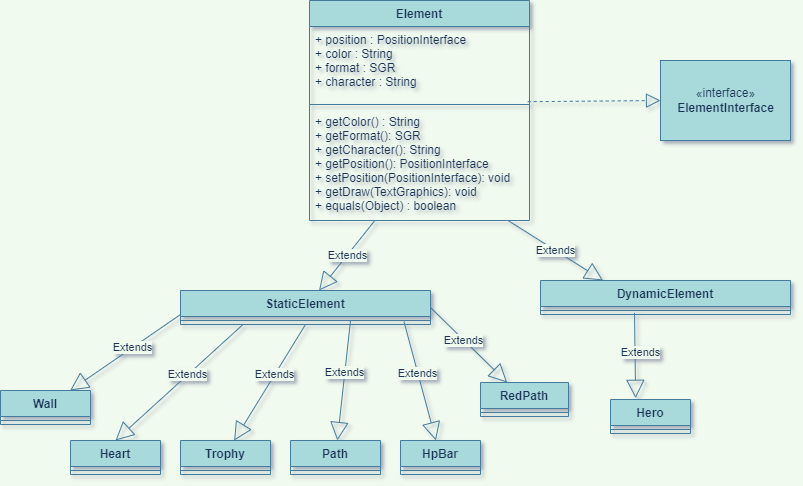

The diagram above was exported from draw.io. Its source (the exported page's mxGraphModel, read from the mxfile embedded in the PNG):
<mxGraphModel dx="1903" dy="1777" grid="1" gridSize="10" guides="1" tooltips="1" connect="1" arrows="1" fold="1" page="1" pageScale="1" pageWidth="827" pageHeight="1169" background="#F1FAEE" math="0" shadow="0">
  <root>
    <mxCell id="0" />
    <mxCell id="1" parent="0" />
    <mxCell id="0X6wbzoEkgWhse-E0eWf-1" value="«interface»&lt;br&gt;&lt;b&gt;ElementInterface&lt;/b&gt;" style="html=1;fillColor=#A8DADC;strokeColor=#457B9D;fontColor=#1D3557;" vertex="1" parent="1">
      <mxGeometry x="610" y="-940" width="130" height="80" as="geometry" />
    </mxCell>
    <mxCell id="0X6wbzoEkgWhse-E0eWf-6" value="Element" style="swimlane;fontStyle=1;align=center;verticalAlign=top;childLayout=stackLayout;horizontal=1;startSize=26;horizontalStack=0;resizeParent=1;resizeParentMax=0;resizeLast=0;collapsible=1;marginBottom=0;fillColor=#A8DADC;strokeColor=#457B9D;fontColor=#1D3557;" vertex="1" parent="1">
      <mxGeometry x="259" y="-1000" width="220" height="220" as="geometry" />
    </mxCell>
    <mxCell id="0X6wbzoEkgWhse-E0eWf-7" value="+ position : PositionInterface&#10;+ color : String&#10;+ format : SGR&#10;+ character : String" style="text;strokeColor=none;fillColor=none;align=left;verticalAlign=top;spacingLeft=4;spacingRight=4;overflow=hidden;rotatable=0;points=[[0,0.5],[1,0.5]];portConstraint=eastwest;fontColor=#1D3557;" vertex="1" parent="0X6wbzoEkgWhse-E0eWf-6">
      <mxGeometry y="26" width="220" height="74" as="geometry" />
    </mxCell>
    <mxCell id="0X6wbzoEkgWhse-E0eWf-8" value="" style="line;strokeWidth=1;fillColor=none;align=left;verticalAlign=middle;spacingTop=-1;spacingLeft=3;spacingRight=3;rotatable=0;labelPosition=right;points=[];portConstraint=eastwest;strokeColor=#457B9D;fontColor=#1D3557;labelBackgroundColor=#F1FAEE;" vertex="1" parent="0X6wbzoEkgWhse-E0eWf-6">
      <mxGeometry y="100" width="220" height="8" as="geometry" />
    </mxCell>
    <mxCell id="0X6wbzoEkgWhse-E0eWf-9" value="+ getColor() : String&#10;+ getFormat(): SGR&#10;+ getCharacter(): String&#10;+ getPosition(): PositionInterface&#10;+ setPosition(PositionInterface): void&#10;+ getDraw(TextGraphics): void&#10;+ equals(Object) : boolean" style="text;strokeColor=none;fillColor=none;align=left;verticalAlign=top;spacingLeft=4;spacingRight=4;overflow=hidden;rotatable=0;points=[[0,0.5],[1,0.5]];portConstraint=eastwest;fontColor=#1D3557;" vertex="1" parent="0X6wbzoEkgWhse-E0eWf-6">
      <mxGeometry y="108" width="220" height="112" as="geometry" />
    </mxCell>
    <mxCell id="0X6wbzoEkgWhse-E0eWf-10" value="" style="endArrow=block;dashed=1;endFill=0;endSize=12;html=1;rounded=0;exitX=0.992;exitY=0.15;exitDx=0;exitDy=0;exitPerimeter=0;entryX=0;entryY=0.5;entryDx=0;entryDy=0;strokeColor=#457B9D;fontColor=#1D3557;labelBackgroundColor=#F1FAEE;" edge="1" parent="1" source="0X6wbzoEkgWhse-E0eWf-8" target="0X6wbzoEkgWhse-E0eWf-1">
      <mxGeometry width="160" relative="1" as="geometry">
        <mxPoint x="520" y="-544.5" as="sourcePoint" />
        <mxPoint x="640" y="-559" as="targetPoint" />
      </mxGeometry>
    </mxCell>
    <mxCell id="0X6wbzoEkgWhse-E0eWf-11" value="StaticElement" style="swimlane;fontStyle=1;align=center;verticalAlign=top;childLayout=stackLayout;horizontal=1;startSize=26;horizontalStack=0;resizeParent=1;resizeParentMax=0;resizeLast=0;collapsible=1;marginBottom=0;fillColor=#A8DADC;strokeColor=#457B9D;fontColor=#1D3557;" vertex="1" parent="1">
      <mxGeometry x="130" y="-710" width="250" height="34" as="geometry" />
    </mxCell>
    <mxCell id="0X6wbzoEkgWhse-E0eWf-13" value="" style="line;strokeWidth=1;fillColor=none;align=left;verticalAlign=middle;spacingTop=-1;spacingLeft=3;spacingRight=3;rotatable=0;labelPosition=right;points=[];portConstraint=eastwest;strokeColor=#457B9D;fontColor=#1D3557;labelBackgroundColor=#F1FAEE;" vertex="1" parent="0X6wbzoEkgWhse-E0eWf-11">
      <mxGeometry y="26" width="250" height="8" as="geometry" />
    </mxCell>
    <mxCell id="0X6wbzoEkgWhse-E0eWf-15" value="DynamicElement" style="swimlane;fontStyle=1;align=center;verticalAlign=top;childLayout=stackLayout;horizontal=1;startSize=26;horizontalStack=0;resizeParent=1;resizeParentMax=0;resizeLast=0;collapsible=1;marginBottom=0;fillColor=#A8DADC;strokeColor=#457B9D;fontColor=#1D3557;" vertex="1" parent="1">
      <mxGeometry x="490" y="-720" width="250" height="34" as="geometry" />
    </mxCell>
    <mxCell id="0X6wbzoEkgWhse-E0eWf-17" value="" style="line;strokeWidth=1;fillColor=none;align=left;verticalAlign=middle;spacingTop=-1;spacingLeft=3;spacingRight=3;rotatable=0;labelPosition=right;points=[];portConstraint=eastwest;strokeColor=#457B9D;fontColor=#1D3557;labelBackgroundColor=#F1FAEE;" vertex="1" parent="0X6wbzoEkgWhse-E0eWf-15">
      <mxGeometry y="26" width="250" height="8" as="geometry" />
    </mxCell>
    <mxCell id="0X6wbzoEkgWhse-E0eWf-19" value="Extends" style="endArrow=block;endSize=16;endFill=0;html=1;rounded=0;strokeColor=#457B9D;fontColor=#1D3557;labelBackgroundColor=#F1FAEE;" edge="1" parent="1" source="0X6wbzoEkgWhse-E0eWf-9" target="0X6wbzoEkgWhse-E0eWf-11">
      <mxGeometry width="160" relative="1" as="geometry">
        <mxPoint x="290" y="-370" as="sourcePoint" />
        <mxPoint x="450" y="-370" as="targetPoint" />
      </mxGeometry>
    </mxCell>
    <mxCell id="0X6wbzoEkgWhse-E0eWf-20" value="Extends" style="endArrow=block;endSize=16;endFill=0;html=1;rounded=0;strokeColor=#457B9D;fontColor=#1D3557;labelBackgroundColor=#F1FAEE;entryX=0.25;entryY=0;entryDx=0;entryDy=0;" edge="1" parent="1" source="0X6wbzoEkgWhse-E0eWf-9" target="0X6wbzoEkgWhse-E0eWf-15">
      <mxGeometry width="160" relative="1" as="geometry">
        <mxPoint x="561.1382823871907" y="-430" as="sourcePoint" />
        <mxPoint x="480.0000000000002" y="-354.0959999999998" as="targetPoint" />
      </mxGeometry>
    </mxCell>
    <mxCell id="0X6wbzoEkgWhse-E0eWf-31" value="Hero" style="swimlane;fontStyle=1;align=center;verticalAlign=top;childLayout=stackLayout;horizontal=1;startSize=26;horizontalStack=0;resizeParent=1;resizeParentMax=0;resizeLast=0;collapsible=1;marginBottom=0;fillColor=#A8DADC;strokeColor=#457B9D;fontColor=#1D3557;" vertex="1" parent="1">
      <mxGeometry x="560" y="-601" width="80" height="34" as="geometry" />
    </mxCell>
    <mxCell id="0X6wbzoEkgWhse-E0eWf-32" value="" style="line;strokeWidth=1;fillColor=none;align=left;verticalAlign=middle;spacingTop=-1;spacingLeft=3;spacingRight=3;rotatable=0;labelPosition=right;points=[];portConstraint=eastwest;strokeColor=#457B9D;fontColor=#1D3557;labelBackgroundColor=#F1FAEE;" vertex="1" parent="0X6wbzoEkgWhse-E0eWf-31">
      <mxGeometry y="26" width="80" height="8" as="geometry" />
    </mxCell>
    <mxCell id="0X6wbzoEkgWhse-E0eWf-34" value="Extends" style="endArrow=block;endSize=16;endFill=0;html=1;rounded=0;strokeColor=#457B9D;fontColor=#1D3557;labelBackgroundColor=#F1FAEE;entryX=0.314;entryY=-0.036;entryDx=0;entryDy=0;entryPerimeter=0;exitX=0.376;exitY=0.792;exitDx=0;exitDy=0;exitPerimeter=0;" edge="1" parent="1" source="0X6wbzoEkgWhse-E0eWf-17" target="0X6wbzoEkgWhse-E0eWf-31">
      <mxGeometry x="-0.0734" y="5" width="160" relative="1" as="geometry">
        <mxPoint x="475" y="-670" as="sourcePoint" />
        <mxPoint x="547.1922222222222" y="-586" as="targetPoint" />
        <mxPoint as="offset" />
      </mxGeometry>
    </mxCell>
    <mxCell id="0X6wbzoEkgWhse-E0eWf-36" value="RedPath" style="swimlane;fontStyle=1;align=center;verticalAlign=top;childLayout=stackLayout;horizontal=1;startSize=26;horizontalStack=0;resizeParent=1;resizeParentMax=0;resizeLast=0;collapsible=1;marginBottom=0;fillColor=#A8DADC;strokeColor=#457B9D;fontColor=#1D3557;" vertex="1" parent="1">
      <mxGeometry x="430" y="-618" width="88" height="34" as="geometry" />
    </mxCell>
    <mxCell id="0X6wbzoEkgWhse-E0eWf-37" value="" style="line;strokeWidth=1;fillColor=none;align=left;verticalAlign=middle;spacingTop=-1;spacingLeft=3;spacingRight=3;rotatable=0;labelPosition=right;points=[];portConstraint=eastwest;strokeColor=#457B9D;fontColor=#1D3557;labelBackgroundColor=#F1FAEE;" vertex="1" parent="0X6wbzoEkgWhse-E0eWf-36">
      <mxGeometry y="26" width="88" height="8" as="geometry" />
    </mxCell>
    <mxCell id="0X6wbzoEkgWhse-E0eWf-38" value="Path" style="swimlane;fontStyle=1;align=center;verticalAlign=top;childLayout=stackLayout;horizontal=1;startSize=26;horizontalStack=0;resizeParent=1;resizeParentMax=0;resizeLast=0;collapsible=1;marginBottom=0;fillColor=#A8DADC;strokeColor=#457B9D;fontColor=#1D3557;" vertex="1" parent="1">
      <mxGeometry x="240" y="-560" width="90" height="34" as="geometry" />
    </mxCell>
    <mxCell id="0X6wbzoEkgWhse-E0eWf-39" value="" style="line;strokeWidth=1;fillColor=none;align=left;verticalAlign=middle;spacingTop=-1;spacingLeft=3;spacingRight=3;rotatable=0;labelPosition=right;points=[];portConstraint=eastwest;strokeColor=#457B9D;fontColor=#1D3557;labelBackgroundColor=#F1FAEE;" vertex="1" parent="0X6wbzoEkgWhse-E0eWf-38">
      <mxGeometry y="26" width="90" height="8" as="geometry" />
    </mxCell>
    <mxCell id="0X6wbzoEkgWhse-E0eWf-40" value="HpBar" style="swimlane;fontStyle=1;align=center;verticalAlign=top;childLayout=stackLayout;horizontal=1;startSize=26;horizontalStack=0;resizeParent=1;resizeParentMax=0;resizeLast=0;collapsible=1;marginBottom=0;fillColor=#A8DADC;strokeColor=#457B9D;fontColor=#1D3557;" vertex="1" parent="1">
      <mxGeometry x="350" y="-560" width="80" height="34" as="geometry" />
    </mxCell>
    <mxCell id="0X6wbzoEkgWhse-E0eWf-41" value="" style="line;strokeWidth=1;fillColor=none;align=left;verticalAlign=middle;spacingTop=-1;spacingLeft=3;spacingRight=3;rotatable=0;labelPosition=right;points=[];portConstraint=eastwest;strokeColor=#457B9D;fontColor=#1D3557;labelBackgroundColor=#F1FAEE;" vertex="1" parent="0X6wbzoEkgWhse-E0eWf-40">
      <mxGeometry y="26" width="80" height="8" as="geometry" />
    </mxCell>
    <mxCell id="0X6wbzoEkgWhse-E0eWf-42" value="Heart" style="swimlane;fontStyle=1;align=center;verticalAlign=top;childLayout=stackLayout;horizontal=1;startSize=26;horizontalStack=0;resizeParent=1;resizeParentMax=0;resizeLast=0;collapsible=1;marginBottom=0;fillColor=#A8DADC;strokeColor=#457B9D;fontColor=#1D3557;" vertex="1" parent="1">
      <mxGeometry x="20" y="-560" width="90" height="34" as="geometry" />
    </mxCell>
    <mxCell id="0X6wbzoEkgWhse-E0eWf-43" value="" style="line;strokeWidth=1;fillColor=none;align=left;verticalAlign=middle;spacingTop=-1;spacingLeft=3;spacingRight=3;rotatable=0;labelPosition=right;points=[];portConstraint=eastwest;strokeColor=#457B9D;fontColor=#1D3557;labelBackgroundColor=#F1FAEE;" vertex="1" parent="0X6wbzoEkgWhse-E0eWf-42">
      <mxGeometry y="26" width="90" height="8" as="geometry" />
    </mxCell>
    <mxCell id="0X6wbzoEkgWhse-E0eWf-44" value="Trophy" style="swimlane;fontStyle=1;align=center;verticalAlign=top;childLayout=stackLayout;horizontal=1;startSize=26;horizontalStack=0;resizeParent=1;resizeParentMax=0;resizeLast=0;collapsible=1;marginBottom=0;fillColor=#A8DADC;strokeColor=#457B9D;fontColor=#1D3557;" vertex="1" parent="1">
      <mxGeometry x="130" y="-560" width="90" height="34" as="geometry" />
    </mxCell>
    <mxCell id="0X6wbzoEkgWhse-E0eWf-45" value="" style="line;strokeWidth=1;fillColor=none;align=left;verticalAlign=middle;spacingTop=-1;spacingLeft=3;spacingRight=3;rotatable=0;labelPosition=right;points=[];portConstraint=eastwest;strokeColor=#457B9D;fontColor=#1D3557;labelBackgroundColor=#F1FAEE;" vertex="1" parent="0X6wbzoEkgWhse-E0eWf-44">
      <mxGeometry y="26" width="90" height="8" as="geometry" />
    </mxCell>
    <mxCell id="0X6wbzoEkgWhse-E0eWf-46" value="Wall" style="swimlane;fontStyle=1;align=center;verticalAlign=top;childLayout=stackLayout;horizontal=1;startSize=26;horizontalStack=0;resizeParent=1;resizeParentMax=0;resizeLast=0;collapsible=1;marginBottom=0;fillColor=#A8DADC;strokeColor=#457B9D;fontColor=#1D3557;" vertex="1" parent="1">
      <mxGeometry x="-50" y="-610" width="90" height="34" as="geometry" />
    </mxCell>
    <mxCell id="0X6wbzoEkgWhse-E0eWf-47" value="" style="line;strokeWidth=1;fillColor=none;align=left;verticalAlign=middle;spacingTop=-1;spacingLeft=3;spacingRight=3;rotatable=0;labelPosition=right;points=[];portConstraint=eastwest;strokeColor=#457B9D;fontColor=#1D3557;labelBackgroundColor=#F1FAEE;" vertex="1" parent="0X6wbzoEkgWhse-E0eWf-46">
      <mxGeometry y="26" width="90" height="8" as="geometry" />
    </mxCell>
    <mxCell id="0X6wbzoEkgWhse-E0eWf-51" value="Extends" style="endArrow=block;endSize=16;endFill=0;html=1;rounded=0;strokeColor=#457B9D;fontColor=#1D3557;labelBackgroundColor=#F1FAEE;entryX=0.5;entryY=0;entryDx=0;entryDy=0;exitX=0.25;exitY=1;exitDx=0;exitDy=0;" edge="1" parent="1" source="0X6wbzoEkgWhse-E0eWf-11" target="0X6wbzoEkgWhse-E0eWf-42">
      <mxGeometry x="-0.1367" width="160" relative="1" as="geometry">
        <mxPoint x="265.8066433566434" y="-680.0000000000001" as="sourcePoint" />
        <mxPoint x="210.00244755244756" y="-610" as="targetPoint" />
        <mxPoint as="offset" />
      </mxGeometry>
    </mxCell>
    <mxCell id="0X6wbzoEkgWhse-E0eWf-54" value="Extends" style="endArrow=block;endSize=16;endFill=0;html=1;rounded=0;strokeColor=#457B9D;fontColor=#1D3557;labelBackgroundColor=#F1FAEE;" edge="1" parent="1" target="0X6wbzoEkgWhse-E0eWf-46">
      <mxGeometry x="-0.1367" width="160" relative="1" as="geometry">
        <mxPoint x="129.99664335664323" y="-686" as="sourcePoint" />
        <mxPoint x="-50.81" y="-556" as="targetPoint" />
        <mxPoint as="offset" />
      </mxGeometry>
    </mxCell>
    <mxCell id="0X6wbzoEkgWhse-E0eWf-55" value="Extends" style="endArrow=block;endSize=16;endFill=0;html=1;rounded=0;strokeColor=#457B9D;fontColor=#1D3557;labelBackgroundColor=#F1FAEE;entryX=0.596;entryY=0.003;entryDx=0;entryDy=0;exitX=0.5;exitY=1;exitDx=0;exitDy=0;entryPerimeter=0;" edge="1" parent="1" source="0X6wbzoEkgWhse-E0eWf-11" target="0X6wbzoEkgWhse-E0eWf-44">
      <mxGeometry x="-0.1367" width="160" relative="1" as="geometry">
        <mxPoint x="340.80664335664324" y="-658" as="sourcePoint" />
        <mxPoint x="160" y="-528" as="targetPoint" />
        <mxPoint as="offset" />
      </mxGeometry>
    </mxCell>
    <mxCell id="0X6wbzoEkgWhse-E0eWf-57" value="Extends" style="endArrow=block;endSize=16;endFill=0;html=1;rounded=0;strokeColor=#457B9D;fontColor=#1D3557;labelBackgroundColor=#F1FAEE;exitX=0.68;exitY=0.5;exitDx=0;exitDy=0;exitPerimeter=0;" edge="1" parent="1" source="0X6wbzoEkgWhse-E0eWf-13" target="0X6wbzoEkgWhse-E0eWf-38">
      <mxGeometry x="-0.1367" width="160" relative="1" as="geometry">
        <mxPoint x="300" y="-670" as="sourcePoint" />
        <mxPoint x="289.9999999999999" y="-508.11800000000017" as="targetPoint" />
        <mxPoint as="offset" />
      </mxGeometry>
    </mxCell>
    <mxCell id="0X6wbzoEkgWhse-E0eWf-58" value="Extends" style="endArrow=block;endSize=16;endFill=0;html=1;rounded=0;strokeColor=#457B9D;fontColor=#1D3557;labelBackgroundColor=#F1FAEE;exitX=0.894;exitY=0.653;exitDx=0;exitDy=0;exitPerimeter=0;" edge="1" parent="1" source="0X6wbzoEkgWhse-E0eWf-13" target="0X6wbzoEkgWhse-E0eWf-40">
      <mxGeometry x="-0.1367" width="160" relative="1" as="geometry">
        <mxPoint x="425.06" y="-668.884" as="sourcePoint" />
        <mxPoint x="312.9499999999999" y="-499.11800000000017" as="targetPoint" />
        <mxPoint as="offset" />
      </mxGeometry>
    </mxCell>
    <mxCell id="0X6wbzoEkgWhse-E0eWf-59" value="Extends" style="endArrow=block;endSize=16;endFill=0;html=1;rounded=0;strokeColor=#457B9D;fontColor=#1D3557;labelBackgroundColor=#F1FAEE;exitX=1;exitY=0.5;exitDx=0;exitDy=0;" edge="1" parent="1" source="0X6wbzoEkgWhse-E0eWf-11" target="0X6wbzoEkgWhse-E0eWf-36">
      <mxGeometry x="-0.1367" width="160" relative="1" as="geometry">
        <mxPoint x="325.75" y="-649.664" as="sourcePoint" />
        <mxPoint x="213.63999999999987" y="-479.89800000000014" as="targetPoint" />
        <mxPoint as="offset" />
      </mxGeometry>
    </mxCell>
  </root>
</mxGraphModel>